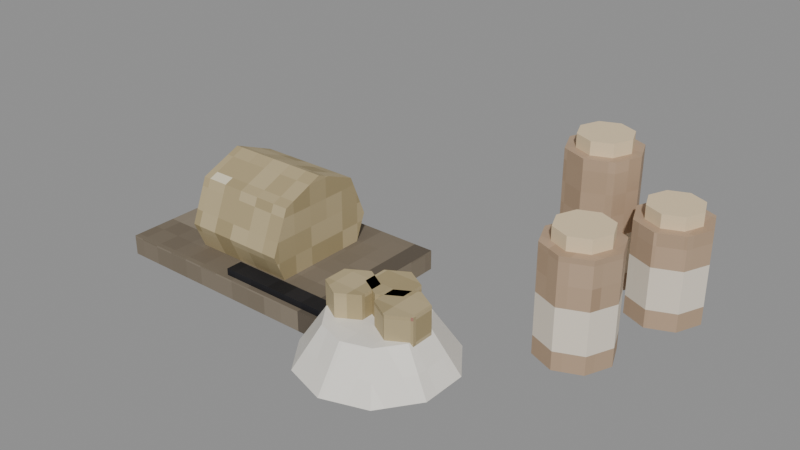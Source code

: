 # Source: kitchen_set.blend  (saved by Blender 5.2.45; exported with 4.5.12 LTS)
import bpy
from mathutils import Matrix  # noqa: F401  (used for matrix-valued properties, if any)

bpy.ops.wm.read_factory_settings(use_empty=True)
scene = bpy.context.scene
scene.name = 'Scene'

# ---- images (referenced by path relative to the original .blend; pixels are not part of the script)
import os
ASSET_DIR = os.environ.get("B2B_ASSET_DIR", "")  # directory of the original .blend (textures are referenced by path, not embedded)
HERE = os.path.dirname(os.path.abspath(__file__))  # packed textures are extracted next to this script under _unpacked/

def load_image(name, relpath, width, height, colorspace="sRGB"):
    """Load a texture the original file referenced (path relative to the .blend, or extracted next to this script)."""
    p = next((c for c in (os.path.join(HERE, relpath), os.path.join(ASSET_DIR, relpath)) if relpath and os.path.exists(c)), "")
    if p:
        img = bpy.data.images.load(p, check_existing=True)
        img.name = name
    else:  # same state as the original file: an image datablock whose file is absent (Cycles renders it pink)
        img = bpy.data.images.new(name, width, height)
        img.source = "FILE"
        img.filepath = "//" + (relpath or name)
    img.colorspace_settings.name = colorspace
    return img
img_m_e_wood_dark_png = load_image('m_e_wood_dark.png', '_unpacked/m_e_wood_dark.2c105200.png', 64, 64, 'sRGB')
img_m_e_produce_png = load_image('m_e_produce.png', '_unpacked/m_e_produce.207cee5e.png', 64, 64, 'sRGB')
img_m_e_iron_png = load_image('m_e_iron.png', '_unpacked/m_e_iron.7b454193.png', 64, 64, 'sRGB')
img_m_e_ceramic_png = load_image('m_e_ceramic.png', '_unpacked/m_e_ceramic.99da9286.png', 64, 64, 'sRGB')
img_m_e_plate_png = load_image('m_e_plate.png', '_unpacked/m_e_plate.50d0b44b.png', 64, 64, 'sRGB')

# ---- materials (node trees are filled in below, after node groups)
mat_e_wood_dark = bpy.data.materials.new('e_wood_dark')
mat_e_produce = bpy.data.materials.new('e_produce')
mat_e_iron = bpy.data.materials.new('e_iron')
mat_e_ceramic = bpy.data.materials.new('e_ceramic')
mat_e_cork = bpy.data.materials.new('e_cork')
mat_e_plate = bpy.data.materials.new('e_plate')

# ---- material node trees
mat_e_wood_dark.use_nodes = True; mat_e_wood_dark.node_tree.nodes.clear()
_N = mat_e_wood_dark.node_tree.nodes; _L = mat_e_wood_dark.node_tree.links
n0 = _N.new('ShaderNodeBsdfPrincipled'); n0.name = 'Principled BSDF'; n0.location = (-200, 100)
n0.inputs[2].default_value = 0.85
n0.inputs[10].default_value = 0.005
n1 = _N.new('ShaderNodeOutputMaterial'); n1.name = 'Material Output'; n1.location = (200, 100)
n2 = _N.new('ShaderNodeTexImage'); n2.name = 'Image Texture'; n2.location = (0, 0)
n2.image = img_m_e_wood_dark_png
n2.interpolation = 'Closest'
_L.new(n0.outputs[0], n1.inputs[0])
_L.new(n2.outputs[0], n0.inputs[0])
n1.is_active_output = True
mat_e_produce.use_nodes = True; mat_e_produce.node_tree.nodes.clear()
_N = mat_e_produce.node_tree.nodes; _L = mat_e_produce.node_tree.links
n0 = _N.new('ShaderNodeBsdfPrincipled'); n0.name = 'Principled BSDF'; n0.location = (-200, 100)
n0.inputs[2].default_value = 0.7
n0.inputs[10].default_value = 0.005
n1 = _N.new('ShaderNodeOutputMaterial'); n1.name = 'Material Output'; n1.location = (200, 100)
n2 = _N.new('ShaderNodeTexImage'); n2.name = 'Image Texture'; n2.location = (0, 0)
n2.image = img_m_e_produce_png
n2.interpolation = 'Closest'
_L.new(n0.outputs[0], n1.inputs[0])
_L.new(n2.outputs[0], n0.inputs[0])
n1.is_active_output = True
mat_e_iron.use_nodes = True; mat_e_iron.node_tree.nodes.clear()
_N = mat_e_iron.node_tree.nodes; _L = mat_e_iron.node_tree.links
n0 = _N.new('ShaderNodeBsdfPrincipled'); n0.name = 'Principled BSDF'; n0.location = (-200, 100)
n0.inputs[1].default_value = 0.6
n0.inputs[2].default_value = 0.55
n0.inputs[10].default_value = 0.005
n1 = _N.new('ShaderNodeOutputMaterial'); n1.name = 'Material Output'; n1.location = (200, 100)
n2 = _N.new('ShaderNodeTexImage'); n2.name = 'Image Texture'; n2.location = (0, 0)
n2.image = img_m_e_iron_png
n2.interpolation = 'Closest'
_L.new(n0.outputs[0], n1.inputs[0])
_L.new(n2.outputs[0], n0.inputs[0])
n1.is_active_output = True
mat_e_ceramic.use_nodes = True; mat_e_ceramic.node_tree.nodes.clear()
_N = mat_e_ceramic.node_tree.nodes; _L = mat_e_ceramic.node_tree.links
n0 = _N.new('ShaderNodeBsdfPrincipled'); n0.name = 'Principled BSDF'; n0.location = (-200, 100)
n0.inputs[2].default_value = 0.6
n0.inputs[10].default_value = 0.005
n1 = _N.new('ShaderNodeOutputMaterial'); n1.name = 'Material Output'; n1.location = (200, 100)
n2 = _N.new('ShaderNodeTexImage'); n2.name = 'Image Texture'; n2.location = (0, 0)
n2.image = img_m_e_ceramic_png
n2.interpolation = 'Closest'
_L.new(n0.outputs[0], n1.inputs[0])
_L.new(n2.outputs[0], n0.inputs[0])
n1.is_active_output = True
mat_e_cork.use_nodes = True; mat_e_cork.node_tree.nodes.clear()
_N = mat_e_cork.node_tree.nodes; _L = mat_e_cork.node_tree.links
n0 = _N.new('ShaderNodeBsdfPrincipled'); n0.name = 'Principled BSDF'; n0.location = (-200, 100)
n0.inputs[0].default_value = (0.78, 0.62, 0.4, 1.0)
n0.inputs[2].default_value = 0.9
n0.inputs[10].default_value = 0.005
n1 = _N.new('ShaderNodeOutputMaterial'); n1.name = 'Material Output'; n1.location = (200, 100)
_L.new(n0.outputs[0], n1.inputs[0])
n1.is_active_output = True
mat_e_plate.use_nodes = True; mat_e_plate.node_tree.nodes.clear()
_N = mat_e_plate.node_tree.nodes; _L = mat_e_plate.node_tree.links
n0 = _N.new('ShaderNodeBsdfPrincipled'); n0.name = 'Principled BSDF'; n0.location = (-200, 100)
n0.inputs[2].default_value = 0.4
n0.inputs[10].default_value = 0.005
n1 = _N.new('ShaderNodeOutputMaterial'); n1.name = 'Material Output'; n1.location = (200, 100)
n2 = _N.new('ShaderNodeTexImage'); n2.name = 'Image Texture'; n2.location = (0, 0)
n2.image = img_m_e_plate_png
n2.interpolation = 'Closest'
_L.new(n0.outputs[0], n1.inputs[0])
_L.new(n2.outputs[0], n0.inputs[0])
n1.is_active_output = True

# ---- meshes
me_body_mesh = bpy.data.meshes.new('body_mesh')
me_body_mesh.from_pydata([(-0.33, -0.07, 0.91), (-0.33, -0.07, 0.94), (-0.33, 0.17, 0.91), (-0.33, 0.17, 0.94), (0.03, -0.07, 0.91), (0.03, -0.07, 0.94), (0.03, 0.17, 0.91), (0.03, 0.17, 0.94), (-0.23, 0.14, 0.98), (-0.07, 0.14, 0.98), (-0.23, 0.1136, 0.9164), (-0.07, 0.1136, 0.9164), (-0.23, 0.05, 0.89), (-0.07, 0.05, 0.89), (-0.23, -0.01364, 0.9164), (-0.07, -0.01364, 0.9164), (-0.23, -0.04, 0.98), (-0.07, -0.04, 0.98), (-0.23, -0.01364, 1.044), (-0.07, -0.01364, 1.044), (-0.23, 0.05, 1.07), (-0.07, 0.05, 1.07), (-0.23, 0.1136, 1.044), (-0.07, 0.1136, 1.044), (-0.14, -0.0625, 0.94), (-0.14, -0.0625, 0.95), (-0.14, -0.0375, 0.94), (-0.14, -0.0375, 0.95), (0.04, -0.0625, 0.94), (0.04, -0.0625, 0.95), (0.04, -0.0375, 0.94), (0.04, -0.0375, 0.95), (0.22, 0.355, 0.91), (0.22, 0.355, 1.11), (0.2589, 0.3389, 0.91), (0.2589, 0.3389, 1.11), (0.275, 0.3, 0.91), (0.275, 0.3, 1.11), (0.2589, 0.2611, 0.91), (0.2589, 0.2611, 1.11), (0.22, 0.245, 0.91), (0.22, 0.245, 1.11), (0.1811, 0.2611, 0.91), (0.1811, 0.2611, 1.11), (0.165, 0.3, 0.91), (0.165, 0.3, 1.11), (0.1811, 0.3389, 0.91), (0.1811, 0.3389, 1.11), (0.22, 0.34, 1.11), (0.22, 0.34, 1.13), (0.2483, 0.3283, 1.11), (0.2483, 0.3283, 1.13), (0.26, 0.3, 1.11), (0.26, 0.3, 1.13), (0.2483, 0.2717, 1.11), (0.2483, 0.2717, 1.13), (0.22, 0.26, 1.11), (0.22, 0.26, 1.13), (0.1917, 0.2717, 1.11), (0.1917, 0.2717, 1.13), (0.18, 0.3, 1.11), (0.18, 0.3, 1.13), (0.1917, 0.3283, 1.11), (0.1917, 0.3283, 1.13), (0.34, 0.335, 0.91), (0.34, 0.335, 1.05), (0.3789, 0.3189, 0.91), (0.3789, 0.3189, 1.05), (0.395, 0.28, 0.91), (0.395, 0.28, 1.05), (0.3789, 0.2411, 0.91), (0.3789, 0.2411, 1.05), (0.34, 0.225, 0.91), (0.34, 0.225, 1.05), (0.3011, 0.2411, 0.91), (0.3011, 0.2411, 1.05), (0.285, 0.28, 0.91), (0.285, 0.28, 1.05), (0.3011, 0.3189, 0.91), (0.3011, 0.3189, 1.05), (0.34, 0.32, 1.05), (0.34, 0.32, 1.07), (0.3683, 0.3083, 1.05), (0.3683, 0.3083, 1.07), (0.38, 0.28, 1.05), (0.38, 0.28, 1.07), (0.3683, 0.2517, 1.05), (0.3683, 0.2517, 1.07), (0.34, 0.24, 1.05), (0.34, 0.24, 1.07), (0.3117, 0.2517, 1.05), (0.3117, 0.2517, 1.07), (0.3, 0.28, 1.05), (0.3, 0.28, 1.07), (0.3117, 0.3083, 1.05), (0.3117, 0.3083, 1.07), (0.3, 0.175, 0.91), (0.3, 0.175, 1.07), (0.3389, 0.1589, 0.91), (0.3389, 0.1589, 1.07), (0.355, 0.12, 0.91), (0.355, 0.12, 1.07), (0.3389, 0.08111, 0.91), (0.3389, 0.08111, 1.07), (0.3, 0.065, 0.91), (0.3, 0.065, 1.07), (0.2611, 0.08111, 0.91), (0.2611, 0.08111, 1.07), (0.245, 0.12, 0.91), (0.245, 0.12, 1.07), (0.2611, 0.1589, 0.91), (0.2611, 0.1589, 1.07), (0.3, 0.16, 1.07), (0.3, 0.16, 1.09), (0.3283, 0.1483, 1.07), (0.3283, 0.1483, 1.09), (0.34, 0.12, 1.07), (0.34, 0.12, 1.09), (0.3283, 0.09172, 1.07), (0.3283, 0.09172, 1.09), (0.3, 0.08, 1.07), (0.3, 0.08, 1.09), (0.2717, 0.09172, 1.07), (0.2717, 0.09172, 1.09), (0.26, 0.12, 1.07), (0.26, 0.12, 1.09), (0.2717, 0.1483, 1.07), (0.2717, 0.1483, 1.09), (0.12, 0.06, 0.91), (0.12, 0.02, 0.97), (0.1847, 0.03899, 0.91), (0.1611, 0.006631, 0.97), (0.2246, -0.01601, 0.91), (0.1866, -0.02837, 0.97), (0.2246, -0.08399, 0.91), (0.1866, -0.07163, 0.97), (0.1847, -0.139, 0.91), (0.1611, -0.1066, 0.97), (0.12, -0.16, 0.91), (0.12, -0.12, 0.97), (0.05534, -0.139, 0.91), (0.07886, -0.1066, 0.97), (0.01538, -0.08399, 0.91), (0.05343, -0.07163, 0.97), (0.01538, -0.01601, 0.91), (0.05343, -0.02837, 0.97), (0.05534, 0.03899, 0.91), (0.07886, 0.006631, 0.97), (0.08, -0.015, 0.955), (0.08, -0.015, 1.005), (0.1103, -0.0325, 0.955), (0.1103, -0.0325, 1.005), (0.1103, -0.0675, 0.955), (0.1103, -0.0675, 1.005), (0.08, -0.085, 0.955), (0.08, -0.085, 1.005), (0.04969, -0.0675, 0.955), (0.04969, -0.0675, 1.005), (0.04969, -0.0325, 0.955), (0.04969, -0.0325, 1.005), (0.12, 0.015, 0.955), (0.12, 0.015, 1.005), (0.1503, -0.0025, 0.955), (0.1503, -0.0025, 1.005), (0.1503, -0.0375, 0.955), (0.1503, -0.0375, 1.005), (0.12, -0.055, 0.955), (0.12, -0.055, 1.005), (0.08969, -0.0375, 0.955), (0.08969, -0.0375, 1.005), (0.08969, -0.0025, 0.955), (0.08969, -0.0025, 1.005), (0.16, -0.015, 0.955), (0.16, -0.015, 1.005), (0.1903, -0.0325, 0.955), (0.1903, -0.0325, 1.005), (0.1903, -0.0675, 0.955), (0.1903, -0.0675, 1.005), (0.16, -0.085, 0.955), (0.16, -0.085, 1.005), (0.1297, -0.0675, 0.955), (0.1297, -0.0675, 1.005), (0.1297, -0.0325, 0.955), (0.1297, -0.0325, 1.005)], [], [(0, 1, 3, 2), (2, 3, 7, 6), (6, 7, 5, 4), (4, 5, 1, 0), (2, 6, 4, 0), (7, 3, 1, 5), (8, 9, 11, 10), (10, 11, 13, 12), (12, 13, 15, 14), (14, 15, 17, 16), (16, 17, 19, 18), (18, 19, 21, 20), (11, 9, 23, 21, 19, 17, 15, 13), (20, 21, 23, 22), (22, 23, 9, 8), (8, 10, 12, 14, 16, 18, 20, 22), (24, 25, 27, 26), (26, 27, 31, 30), (30, 31, 29, 28), (28, 29, 25, 24), (26, 30, 28, 24), (31, 27, 25, 29), (32, 33, 35, 34), (34, 35, 37, 36), (36, 37, 39, 38), (38, 39, 41, 40), (40, 41, 43, 42), (42, 43, 45, 44), (35, 33, 47, 45, 43, 41, 39, 37), (44, 45, 47, 46), (46, 47, 33, 32), (32, 34, 36, 38, 40, 42, 44, 46), (48, 49, 51, 50), (50, 51, 53, 52), (52, 53, 55, 54), (54, 55, 57, 56), (56, 57, 59, 58), (58, 59, 61, 60), (51, 49, 63, 61, 59, 57, 55, 53), (60, 61, 63, 62), (62, 63, 49, 48), (48, 50, 52, 54, 56, 58, 60, 62), (64, 65, 67, 66), (66, 67, 69, 68), (68, 69, 71, 70), (70, 71, 73, 72), (72, 73, 75, 74), (74, 75, 77, 76), (67, 65, 79, 77, 75, 73, 71, 69), (76, 77, 79, 78), (78, 79, 65, 64), (64, 66, 68, 70, 72, 74, 76, 78), (80, 81, 83, 82), (82, 83, 85, 84), (84, 85, 87, 86), (86, 87, 89, 88), (88, 89, 91, 90), (90, 91, 93, 92), (83, 81, 95, 93, 91, 89, 87, 85), (92, 93, 95, 94), (94, 95, 81, 80), (80, 82, 84, 86, 88, 90, 92, 94), (96, 97, 99, 98), (98, 99, 101, 100), (100, 101, 103, 102), (102, 103, 105, 104), (104, 105, 107, 106), (106, 107, 109, 108), (99, 97, 111, 109, 107, 105, 103, 101), (108, 109, 111, 110), (110, 111, 97, 96), (96, 98, 100, 102, 104, 106, 108, 110), (112, 113, 115, 114), (114, 115, 117, 116), (116, 117, 119, 118), (118, 119, 121, 120), (120, 121, 123, 122), (122, 123, 125, 124), (115, 113, 127, 125, 123, 121, 119, 117), (124, 125, 127, 126), (126, 127, 113, 112), (112, 114, 116, 118, 120, 122, 124, 126), (128, 129, 131, 130), (130, 131, 133, 132), (132, 133, 135, 134), (134, 135, 137, 136), (136, 137, 139, 138), (138, 139, 141, 140), (140, 141, 143, 142), (142, 143, 145, 144), (131, 129, 147, 145, 143, 141, 139, 137, 135, 133), (144, 145, 147, 146), (146, 147, 129, 128), (128, 130, 132, 134, 136, 138, 140, 142, 144, 146), (148, 149, 151, 150), (150, 151, 153, 152), (152, 153, 155, 154), (154, 155, 157, 156), (151, 149, 159, 157, 155, 153), (156, 157, 159, 158), (158, 159, 149, 148), (148, 150, 152, 154, 156, 158), (160, 161, 163, 162), (162, 163, 165, 164), (164, 165, 167, 166), (166, 167, 169, 168), (163, 161, 171, 169, 167, 165), (168, 169, 171, 170), (170, 171, 161, 160), (160, 162, 164, 166, 168, 170), (172, 173, 175, 174), (174, 175, 177, 176), (176, 177, 179, 178), (178, 179, 181, 180), (175, 173, 183, 181, 179, 177), (180, 181, 183, 182), (182, 183, 173, 172), (172, 174, 176, 178, 180, 182)])
me_body_mesh.polygons.foreach_set('material_index', [0, 0, 0, 0, 0, 0, 1, 1, 1, 1, 1, 1, 1, 1, 1, 1, 2, 2, 2, 2, 2, 2, 3, 3, 3, 3, 3, 3, 3, 3, 3, 3, 4, 4, 4, 4, 4, 4, 4, 4, 4, 4, 3, 3, 3, 3, 3, 3, 3, 3, 3, 3, 4, 4, 4, 4, 4, 4, 4, 4, 4, 4, 3, 3, 3, 3, 3, 3, 3, 3, 3, 3, 4, 4, 4, 4, 4, 4, 4, 4, 4, 4, 5, 5, 5, 5, 5, 5, 5, 5, 5, 5, 5, 5, 1, 1, 1, 1, 1, 1, 1, 1, 1, 1, 1, 1, 1, 1, 1, 1, 1, 1, 1, 1, 1, 1, 1, 1])
_uv = me_body_mesh.uv_layers.new(name='Float2')
_uv.uv.foreach_set('vector', [-0.035, 0.455, -0.035, 0.47, 0.085, 0.47, 0.085, 0.455, -0.165, 0.455, -0.165, 0.47, 0.015, 0.47, 0.015, 0.455, 0.085, 0.455, 0.085, 0.47, -0.035, 0.47, -0.035, 0.455, 0.015, 0.455, 0.015, 0.47, -0.165, 0.47, -0.165, 0.455, -0.165, 0.085, 0.015, 0.085, 0.015, -0.035, -0.165, -0.035, 0.015, 0.085, -0.165, 0.085, -0.165, -0.035, 0.015, -0.035, -0.115, 0.49, -0.035, 0.49, -0.035, 0.4582, -0.115, 0.4582, -0.115, 0.05682, -0.035, 0.05682, -0.035, 0.025, -0.115, 0.025, -0.115, 0.025, -0.035, 0.025, -0.035, -0.00682, -0.115, -0.00682, -0.115, 0.4582, -0.035, 0.4582, -0.035, 0.49, -0.115, 0.49, -0.115, 0.49, -0.035, 0.49, -0.035, 0.5218, -0.115, 0.5218, -0.115, -0.00682, -0.035, -0.00682, -0.035, 0.025, -0.115, 0.025, 0.05682, 0.4582, 0.07, 0.49, 0.05682, 0.5218, 0.025, 0.535, -0.00682, 0.5218, -0.02, 0.49, -0.00682, 0.4582, 0.025, 0.445, -0.115, 0.025, -0.035, 0.025, -0.035, 0.05682, -0.115, 0.05682, -0.115, 0.5218, -0.035, 0.5218, -0.035, 0.49, -0.115, 0.49, 0.07, 0.49, 0.05682, 0.4582, 0.025, 0.445, -0.00682, 0.4582, -0.02, 0.49, -0.00682, 0.5218, 0.025, 0.535, 0.05682, 0.5218, -0.03125, 0.47, -0.03125, 0.475, -0.01875, 0.475, -0.01875, 0.47, -0.07, 0.47, -0.07, 0.475, 0.02, 0.475, 0.02, 0.47, -0.01875, 0.47, -0.01875, 0.475, -0.03125, 0.475, -0.03125, 0.47, 0.02, 0.47, 0.02, 0.475, -0.07, 0.475, -0.07, 0.47, -0.07, -0.01875, 0.02, -0.01875, 0.02, -0.03125, -0.07, -0.03125, 0.02, -0.01875, -0.07, -0.01875, -0.07, -0.03125, 0.02, -0.03125, 0.11, 0.455, 0.11, 0.555, 0.1294, 0.555, 0.1294, 0.455, 0.1694, 0.455, 0.1694, 0.555, 0.15, 0.555, 0.15, 0.455, 0.15, 0.455, 0.15, 0.555, 0.1306, 0.555, 0.1306, 0.455, 0.1294, 0.455, 0.1294, 0.555, 0.11, 0.555, 0.11, 0.455, 0.11, 0.455, 0.11, 0.555, 0.09055, 0.555, 0.09055, 0.455, 0.1306, 0.455, 0.1306, 0.555, 0.15, 0.555, 0.15, 0.455, 0.1294, 0.1694, 0.11, 0.1775, 0.09055, 0.1694, 0.0825, 0.15, 0.09055, 0.1306, 0.11, 0.1225, 0.1294, 0.1306, 0.1375, 0.15, 0.15, 0.455, 0.15, 0.555, 0.1694, 0.555, 0.1694, 0.455, 0.09055, 0.455, 0.09055, 0.555, 0.11, 0.555, 0.11, 0.455, 0.11, 0.1775, 0.1294, 0.1694, 0.1375, 0.15, 0.1294, 0.1306, 0.11, 0.1225, 0.09055, 0.1306, 0.0825, 0.15, 0.09055, 0.1694, 0.11, 0.555, 0.11, 0.565, 0.1241, 0.565, 0.1241, 0.555, 0.1641, 0.555, 0.1641, 0.565, 0.15, 0.565, 0.15, 0.555, 0.15, 0.555, 0.15, 0.565, 0.1359, 0.565, 0.1359, 0.555, 0.1241, 0.555, 0.1241, 0.565, 0.11, 0.565, 0.11, 0.555, 0.11, 0.555, 0.11, 0.565, 0.09586, 0.565, 0.09586, 0.555, 0.1359, 0.555, 0.1359, 0.565, 0.15, 0.565, 0.15, 0.555, 0.1241, 0.1641, 0.11, 0.17, 0.09586, 0.1641, 0.09, 0.15, 0.09586, 0.1359, 0.11, 0.13, 0.1241, 0.1359, 0.13, 0.15, 0.15, 0.555, 0.15, 0.565, 0.1641, 0.565, 0.1641, 0.555, 0.09586, 0.555, 0.09586, 0.565, 0.11, 0.565, 0.11, 0.555, 0.11, 0.17, 0.1241, 0.1641, 0.13, 0.15, 0.1241, 0.1359, 0.11, 0.13, 0.09586, 0.1359, 0.09, 0.15, 0.09586, 0.1641, 0.17, 0.455, 0.17, 0.525, 0.1894, 0.525, 0.1894, 0.455, 0.1594, 0.455, 0.1594, 0.525, 0.14, 0.525, 0.14, 0.455, 0.14, 0.455, 0.14, 0.525, 0.1206, 0.525, 0.1206, 0.455, 0.1894, 0.455, 0.1894, 0.525, 0.17, 0.525, 0.17, 0.455, 0.17, 0.455, 0.17, 0.525, 0.1506, 0.525, 0.1506, 0.455, 0.1206, 0.455, 0.1206, 0.525, 0.14, 0.525, 0.14, 0.455, 0.1894, 0.1594, 0.17, 0.1675, 0.1506, 0.1594, 0.1425, 0.14, 0.1506, 0.1206, 0.17, 0.1125, 0.1894, 0.1206, 0.1975, 0.14, 0.14, 0.455, 0.14, 0.525, 0.1594, 0.525, 0.1594, 0.455, 0.1506, 0.455, 0.1506, 0.525, 0.17, 0.525, 0.17, 0.455, 0.17, 0.1675, 0.1894, 0.1594, 0.1975, 0.14, 0.1894, 0.1206, 0.17, 0.1125, 0.1506, 0.1206, 0.1425, 0.14, 0.1506, 0.1594, 0.17, 0.525, 0.17, 0.535, 0.1841, 0.535, 0.1841, 0.525, 0.1541, 0.525, 0.1541, 0.535, 0.14, 0.535, 0.14, 0.525, 0.14, 0.525, 0.14, 0.535, 0.1259, 0.535, 0.1259, 0.525, 0.1841, 0.525, 0.1841, 0.535, 0.17, 0.535, 0.17, 0.525, 0.17, 0.525, 0.17, 0.535, 0.1559, 0.535, 0.1559, 0.525, 0.1259, 0.525, 0.1259, 0.535, 0.14, 0.535, 0.14, 0.525, 0.1841, 0.1541, 0.17, 0.16, 0.1559, 0.1541, 0.15, 0.14, 0.1559, 0.1259, 0.17, 0.12, 0.1841, 0.1259, 0.19, 0.14, 0.14, 0.525, 0.14, 0.535, 0.1541, 0.535, 0.1541, 0.525, 0.1559, 0.525, 0.1559, 0.535, 0.17, 0.535, 0.17, 0.525, 0.17, 0.16, 0.1841, 0.1541, 0.19, 0.14, 0.1841, 0.1259, 0.17, 0.12, 0.1559, 0.1259, 0.15, 0.14, 0.1559, 0.1541, 0.15, 0.455, 0.15, 0.535, 0.1694, 0.535, 0.1694, 0.455, 0.07945, 0.455, 0.07945, 0.535, 0.06, 0.535, 0.06, 0.455, 0.06, 0.455, 0.06, 0.535, 0.04055, 0.535, 0.04055, 0.455, 0.1694, 0.455, 0.1694, 0.535, 0.15, 0.535, 0.15, 0.455, 0.15, 0.455, 0.15, 0.535, 0.1306, 0.535, 0.1306, 0.455, 0.04055, 0.455, 0.04055, 0.535, 0.06, 0.535, 0.06, 0.455, 0.1694, 0.07945, 0.15, 0.0875, 0.1306, 0.07945, 0.1225, 0.06, 0.1306, 0.04055, 0.15, 0.0325, 0.1694, 0.04055, 0.1775, 0.06, 0.06, 0.455, 0.06, 0.535, 0.07945, 0.535, 0.07945, 0.455, 0.1306, 0.455, 0.1306, 0.535, 0.15, 0.535, 0.15, 0.455, 0.15, 0.0875, 0.1694, 0.07945, 0.1775, 0.06, 0.1694, 0.04055, 0.15, 0.0325, 0.1306, 0.04055, 0.1225, 0.06, 0.1306, 0.07945, 0.15, 0.535, 0.15, 0.545, 0.1641, 0.545, 0.1641, 0.535, 0.07414, 0.535, 0.07414, 0.545, 0.06, 0.545, 0.06, 0.535, 0.06, 0.535, 0.06, 0.545, 0.04586, 0.545, 0.04586, 0.535, 0.1641, 0.535, 0.1641, 0.545, 0.15, 0.545, 0.15, 0.535, 0.15, 0.535, 0.15, 0.545, 0.1359, 0.545, 0.1359, 0.535, 0.04586, 0.535, 0.04586, 0.545, 0.06, 0.545, 0.06, 0.535, 0.1641, 0.07414, 0.15, 0.08, 0.1359, 0.07414, 0.13, 0.06, 0.1359, 0.04586, 0.15, 0.04, 0.1641, 0.04586, 0.17, 0.06, 0.06, 0.535, 0.06, 0.545, 0.07414, 0.545, 0.07414, 0.535, 0.1359, 0.535, 0.1359, 0.545, 0.15, 0.545, 0.15, 0.535, 0.15, 0.08, 0.1641, 0.07414, 0.17, 0.06, 0.1641, 0.04586, 0.15, 0.04, 0.1359, 0.04586, 0.13, 0.06, 0.1359, 0.07414, 0.06, 0.455, 0.06, 0.485, 0.08057, 0.485, 0.09233, 0.455, 0.0195, 0.455, 0.003316, 0.485, -0.01418, 0.485, -0.008004, 0.455, -0.008004, 0.455, -0.01418, 0.485, -0.03582, 0.485, -0.042, 0.455, -0.042, 0.455, -0.03582, 0.485, -0.05332, 0.485, -0.0695, 0.455, 0.09233, 0.455, 0.08057, 0.485, 0.06, 0.485, 0.06, 0.455, 0.06, 0.455, 0.06, 0.485, 0.03943, 0.485, 0.02767, 0.455, -0.0695, 0.455, -0.05332, 0.485, -0.03582, 0.485, -0.042, 0.455, -0.042, 0.455, -0.03582, 0.485, -0.01418, 0.485, -0.008004, 0.455, 0.08057, 0.003316, 0.06, 0.01, 0.03943, 0.003316, 0.02671, -0.01418, 0.02671, -0.03582, 0.03943, -0.05332, 0.06, -0.06, 0.08057, -0.05332, 0.09329, -0.03582, 0.09329, -0.01418, -0.008004, 0.455, -0.01418, 0.485, 0.003316, 0.485, 0.0195, 0.455, 0.02767, 0.455, 0.03943, 0.485, 0.06, 0.485, 0.06, 0.455, 0.06, 0.03, 0.09233, 0.0195, 0.1123, -0.008004, 0.1123, -0.042, 0.09233, -0.0695, 0.06, -0.08, 0.02767, -0.0695, 0.007692, -0.042, 0.007692, -0.008004, 0.02767, 0.0195, 0.04, 0.4775, 0.04, 0.5025, 0.05516, 0.5025, 0.05516, 0.4775, -0.01625, 0.4775, -0.01625, 0.5025, -0.03375, 0.5025, -0.03375, 0.4775, 0.05516, 0.4775, 0.05516, 0.5025, 0.04, 0.5025, 0.04, 0.4775, 0.04, 0.4775, 0.04, 0.5025, 0.02484, 0.5025, 0.02484, 0.4775, 0.05516, -0.01625, 0.04, -0.0075, 0.02484, -0.01625, 0.02484, -0.03375, 0.04, -0.0425, 0.05516, -0.03375, -0.03375, 0.4775, -0.03375, 0.5025, -0.01625, 0.5025, -0.01625, 0.4775, 0.02484, 0.4775, 0.02484, 0.5025, 0.04, 0.5025, 0.04, 0.4775, 0.04, -0.0075, 0.05516, -0.01625, 0.05516, -0.03375, 0.04, -0.0425, 0.02484, -0.03375, 0.02484, -0.01625, 0.06, 0.4775, 0.06, 0.5025, 0.07516, 0.5025, 0.07516, 0.4775, -0.00125, 0.4775, -0.00125, 0.5025, -0.01875, 0.5025, -0.01875, 0.4775, 0.07516, 0.4775, 0.07516, 0.5025, 0.06, 0.5025, 0.06, 0.4775, 0.06, 0.4775, 0.06, 0.5025, 0.04484, 0.5025, 0.04484, 0.4775, 0.07516, -0.00125, 0.06, 0.0075, 0.04484, -0.00125, 0.04484, -0.01875, 0.06, -0.0275, 0.07516, -0.01875, -0.01875, 0.4775, -0.01875, 0.5025, -0.00125, 0.5025, -0.00125, 0.4775, 0.04484, 0.4775, 0.04484, 0.5025, 0.06, 0.5025, 0.06, 0.4775, 0.06, 0.0075, 0.07516, -0.00125, 0.07516, -0.01875, 0.06, -0.0275, 0.04484, -0.01875, 0.04484, -0.00125, 0.08, 0.4775, 0.08, 0.5025, 0.09516, 0.5025, 0.09516, 0.4775, -0.01625, 0.4775, -0.01625, 0.5025, -0.03375, 0.5025, -0.03375, 0.4775, 0.09516, 0.4775, 0.09516, 0.5025, 0.08, 0.5025, 0.08, 0.4775, 0.08, 0.4775, 0.08, 0.5025, 0.06484, 0.5025, 0.06484, 0.4775, 0.09516, -0.01625, 0.08, -0.0075, 0.06484, -0.01625, 0.06484, -0.03375, 0.08, -0.0425, 0.09516, -0.03375, -0.03375, 0.4775, -0.03375, 0.5025, -0.01625, 0.5025, -0.01625, 0.4775, 0.06484, 0.4775, 0.06484, 0.5025, 0.08, 0.5025, 0.08, 0.4775, 0.08, -0.0075, 0.09516, -0.01625, 0.09516, -0.03375, 0.08, -0.0425, 0.06484, -0.03375, 0.06484, -0.01625])
me_body_mesh.materials.append(mat_e_wood_dark)
me_body_mesh.materials.append(mat_e_produce)
me_body_mesh.materials.append(mat_e_iron)
me_body_mesh.materials.append(mat_e_ceramic)
me_body_mesh.materials.append(mat_e_cork)
me_body_mesh.materials.append(mat_e_plate)
me_body_mesh.update()

# ---- objects
ob_body = bpy.data.objects.new('body', me_body_mesh)

# ---- transforms, parenting, visibility, modifiers, constraints
ob_body.location = (0.0, 0.0, 0.0)

# ---- collection membership
scene.collection.objects.link(ob_body)

# ---- scene / render settings (as saved in the file)
scene.frame_start = 1; scene.frame_end = 250; scene.frame_set(1)
scene.render.engine = 'BLENDER_EEVEE_NEXT'
scene.render.bake_bias = 0.0
scene.render.bake_samples = 0
scene.render.compositor_device = 'GPU'
scene.eevee.use_volume_custom_range = False
scene.eevee.fast_gi_thickness_near = 0.1
scene.eevee.fast_gi_thickness_far = 0.0
scene.eevee.ray_tracing_options.screen_trace_thickness = 0.1
bpy.context.view_layer.update()

# ---- added for rendering (the .blend has no active camera and no usable light): camera, sun + grey world if the file has none
cam_auto = bpy.data.cameras.new('AutoCamera')
cam_auto.lens = 50.0
cam_auto.sensor_width = 36.0
cam_auto.clip_end = 1000.0
ob_auto_camera = bpy.data.objects.new('AutoCamera', cam_auto)
scene.collection.objects.link(ob_auto_camera)
ob_auto_camera.location = (0.884737, -0.925184, 1.69179)
ob_auto_camera.rotation_euler = (1.09748, -7.21219e-08, 0.694738)
scene.camera = ob_auto_camera
light_auto_sun = bpy.data.lights.new('AutoSun', 'SUN')
light_auto_sun.energy = 3.0
light_auto_sun.angle = 0.0523599
ob_auto_sun = bpy.data.objects.new('AutoSun', light_auto_sun)
scene.collection.objects.link(ob_auto_sun)
ob_auto_sun.rotation_euler = (0.872665, 0.174533, 0.523599)
if scene.world is None:
    world_auto = bpy.data.worlds.new('AutoWorld')
    world_auto.color = (0.3, 0.3, 0.3)
    scene.world = world_auto
bpy.context.view_layer.update()
